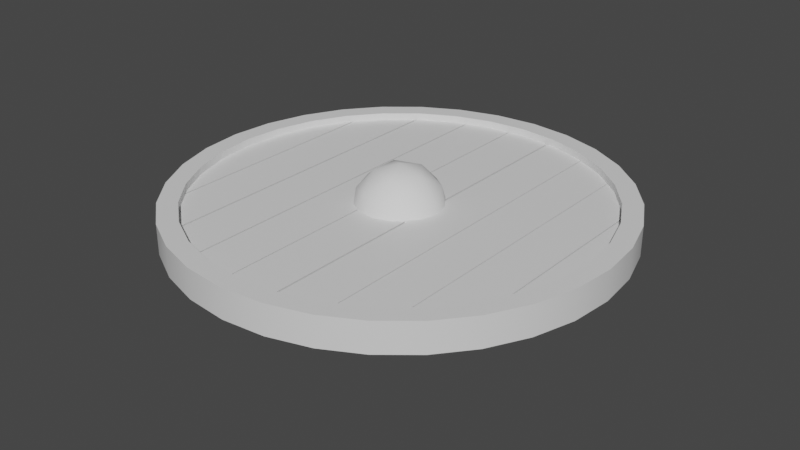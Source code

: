 # Source: Shield.blend  (saved by Blender 2.81.16; exported with 4.5.12 LTS)
import bpy
from mathutils import Matrix  # noqa: F401  (used for matrix-valued properties, if any)

bpy.ops.wm.read_factory_settings(use_empty=True)
scene = bpy.context.scene
scene.name = 'Scene'

# ---- collections
col_collection = bpy.data.collections.new('Collection'); scene.collection.children.link(col_collection)

# ---- materials (node trees are filled in below, after node groups)
mat_material_002 = bpy.data.materials.new('Material.002')
mat_material_002.use_transparent_shadow = False
mat_material_001 = bpy.data.materials.new('Material.001')
mat_material_001.use_transparent_shadow = False

# ---- node groups
ng_auto_smooth = bpy.data.node_groups.new('Auto Smooth', 'GeometryNodeTree')
_s = ng_auto_smooth.interface.new_socket(name='Geometry', in_out='OUTPUT', socket_type='NodeSocketGeometry')
_s = ng_auto_smooth.interface.new_socket(name='Geometry', in_out='INPUT', socket_type='NodeSocketGeometry')
_s = ng_auto_smooth.interface.new_socket(name='Angle', in_out='INPUT', socket_type='NodeSocketFloat')
_s.subtype = 'ANGLE'
_s.min_value = 0.0
_s.max_value = 3.142
ng_auto_smooth.is_modifier = True
_N = ng_auto_smooth.nodes; _L = ng_auto_smooth.links
n0 = _N.new('NodeGroupOutput'); n0.name = 'Group Output'; n0.location = (480, -100)
n1 = _N.new('NodeGroupInput'); n1.name = 'Group Input'; n1.location = (-420, -300)
n2 = _N.new('NodeGroupInput'); n2.name = 'Group Input.001'; n2.location = (-60, -100)
n3 = _N.new('GeometryNodeSetShadeSmooth'); n3.name = 'Set Shade Smooth'; n3.location = (120, -100)
n3.domain = 'EDGE'
n4 = _N.new('GeometryNodeSetShadeSmooth'); n4.name = 'Set Shade Smooth.001'; n4.location = (300, -100)
n5 = _N.new('GeometryNodeInputMeshEdgeAngle'); n5.name = 'Edge Angle'; n5.location = (-420, -220)
n6 = _N.new('GeometryNodeInputEdgeSmooth'); n6.name = 'Is Edge Smooth'; n6.location = (-60, -160)
n7 = _N.new('GeometryNodeInputShadeSmooth'); n7.name = 'Is Face Smooth'; n7.location = (-240, -340)
n8 = _N.new('FunctionNodeBooleanMath'); n8.name = 'Boolean Math'; n8.location = (-60, -220)
n9 = _N.new('FunctionNodeCompare'); n9.name = 'Compare'; n9.location = (-240, -180)
n9.operation = 'LESS_EQUAL'
_L.new(n5.outputs[0], n9.inputs[0])
_L.new(n4.outputs[0], n0.inputs[0])
_L.new(n1.outputs[1], n9.inputs[1])
_L.new(n9.outputs[0], n8.inputs[0])
_L.new(n7.outputs[0], n8.inputs[1])
_L.new(n2.outputs[0], n3.inputs[0])
_L.new(n6.outputs[0], n3.inputs[1])
_L.new(n3.outputs[0], n4.inputs[0])
_L.new(n8.outputs[0], n3.inputs[2])
n0.is_active_output = True

# ---- material node trees
mat_material_002.use_nodes = True; mat_material_002.node_tree.nodes.clear()
_N = mat_material_002.node_tree.nodes; _L = mat_material_002.node_tree.links
n0 = _N.new('ShaderNodeOutputMaterial'); n0.name = 'Material Output'; n0.location = (300, 300)
n1 = _N.new('ShaderNodeBsdfPrincipled'); n1.name = 'Principled BSDF'; n1.location = (10, 300)
n1.distribution = 'GGX'
n1.subsurface_method = 'BURLEY'
n1.inputs[3].default_value = 1.45
n1.inputs[27].default_value = (0.0, 0.0, 0.0, 1.0)
n1.inputs[28].default_value = 1.0
_L.new(n1.outputs[0], n0.inputs[0])
n0.is_active_output = True
mat_material_001.use_nodes = True; mat_material_001.node_tree.nodes.clear()
_N = mat_material_001.node_tree.nodes; _L = mat_material_001.node_tree.links
n0 = _N.new('ShaderNodeOutputMaterial'); n0.name = 'Material Output'; n0.location = (300, 300)
n1 = _N.new('ShaderNodeBsdfPrincipled'); n1.name = 'Principled BSDF'; n1.location = (10, 300)
n1.distribution = 'GGX'
n1.subsurface_method = 'BURLEY'
n1.inputs[3].default_value = 1.45
n1.inputs[27].default_value = (0.0, 0.0, 0.0, 1.0)
n1.inputs[28].default_value = 1.0
_L.new(n1.outputs[0], n0.inputs[0])
n0.is_active_output = True

# ---- world
world_world = bpy.data.worlds.new('World'); scene.world = world_world
world_world.use_nodes = True; world_world.node_tree.nodes.clear()
_N = world_world.node_tree.nodes; _L = world_world.node_tree.links
n0 = _N.new('ShaderNodeOutputWorld'); n0.name = 'World Output'; n0.location = (300, 300)
n1 = _N.new('ShaderNodeBackground'); n1.name = 'Background'; n1.location = (10, 300)
n1.inputs[0].default_value = (0.05088, 0.05088, 0.05088, 1.0)
_L.new(n1.outputs[0], n0.inputs[0])
n0.is_active_output = True
world_world.color = (0.05088, 0.05088, 0.05088)
world_world.use_sun_shadow = False
world_world.sun_shadow_jitter_overblur = 0.0

# ---- meshes
me_cylinder = bpy.data.meshes.new('Cylinder')
me_cylinder.from_pydata([(0.0, 1.0, -1.0), (0.0, 1.0, 1.0), (0.1951, 0.9808, -1.0), (0.1951, 0.9808, 1.0), (0.3827, 0.9239, -1.0), (0.3827, 0.9239, 1.0), (0.5556, 0.8315, -1.0), (0.5556, 0.8315, 1.0), (0.7071, 0.7071, -1.0), (0.7071, 0.7071, 1.0), (0.8315, 0.5556, -1.0), (0.8315, 0.5556, 1.0), (0.9239, 0.3827, -1.0), (0.9239, 0.3827, 1.0), (0.9808, 0.1951, -1.0), (0.9808, 0.1951, 1.0), (1.0, 7.55e-08, -1.0), (1.0, 7.55e-08, 1.0), (0.9808, -0.1951, -1.0), (0.9808, -0.1951, 1.0), (0.9239, -0.3827, -1.0), (0.9239, -0.3827, 1.0), (0.8315, -0.5556, -1.0), (0.8315, -0.5556, 1.0), (0.7071, -0.7071, -1.0), (0.7071, -0.7071, 1.0), (0.5556, -0.8315, -1.0), (0.5556, -0.8315, 1.0), (0.3827, -0.9239, -1.0), (0.3827, -0.9239, 1.0), (0.1951, -0.9808, -1.0), (0.1951, -0.9808, 1.0), (-3.258e-07, -1.0, -1.0), (-3.258e-07, -1.0, 1.0), (-0.1951, -0.9808, -1.0), (-0.1951, -0.9808, 1.0), (-0.3827, -0.9239, -1.0), (-0.3827, -0.9239, 1.0), (-0.5556, -0.8315, -1.0), (-0.5556, -0.8315, 1.0), (-0.7071, -0.7071, -1.0), (-0.7071, -0.7071, 1.0), (-0.8315, -0.5556, -1.0), (-0.8315, -0.5556, 1.0), (-0.9239, -0.3827, -1.0), (-0.9239, -0.3827, 1.0), (-0.9808, -0.1951, -1.0), (-0.9808, -0.1951, 1.0), (-1.0, 9.656e-07, -1.0), (-1.0, 9.656e-07, 1.0), (-0.9808, 0.1951, -1.0), (-0.9808, 0.1951, 1.0), (-0.9239, 0.3827, -1.0), (-0.9239, 0.3827, 1.0), (-0.8315, 0.5556, -1.0), (-0.8315, 0.5556, 1.0), (-0.7071, 0.7071, -1.0), (-0.7071, 0.7071, 1.0), (-0.5556, 0.8315, -1.0), (-0.5556, 0.8315, 1.0), (-0.3827, 0.9239, -1.0), (-0.3827, 0.9239, 1.0), (-0.1951, 0.9808, -1.0), (-0.1951, 0.9808, 1.0), (0.7576, -0.5062, 1.0), (0.7576, -0.5062, -1.0), (0.0, 0.9111, 1.0), (0.0, 0.9111, -1.0), (-0.1777, 0.8936, 1.0), (-0.1777, 0.8936, -1.0), (-0.3487, 0.8418, 1.0), (-0.3487, 0.8418, -1.0), (-0.8418, -0.3487, 1.0), (-0.8418, -0.3487, -1.0), (-0.7576, -0.5062, 1.0), (-0.7576, -0.5062, -1.0), (-0.8936, -0.1777, 1.0), (-0.8936, -0.1777, -1.0), (-0.6443, -0.6443, 1.0), (-0.6443, -0.6443, -1.0), (-0.1777, -0.8936, 1.0), (-0.1777, -0.8936, -1.0), (-2.969e-07, -0.9111, 1.0), (-2.969e-07, -0.9111, -1.0), (-0.3487, -0.8418, 1.0), (-0.3487, -0.8418, -1.0), (0.8936, 0.1777, 1.0), (0.8936, 0.1777, -1.0), (0.5062, 0.7576, 1.0), (0.5062, 0.7576, -1.0), (0.9111, 6.879e-08, 1.0), (0.9111, 6.879e-08, -1.0), (0.8418, 0.3487, 1.0), (0.8418, 0.3487, -1.0), (0.1777, -0.8936, 1.0), (0.1777, -0.8936, -1.0), (-0.6443, 0.6443, 1.0), (-0.6443, 0.6443, -1.0), (-0.5062, 0.7576, 1.0), (-0.5062, 0.7576, -1.0), (-0.7576, 0.5062, 1.0), (-0.7576, 0.5062, -1.0), (0.8936, -0.1777, 1.0), (0.8936, -0.1777, -1.0), (0.5062, -0.7576, 1.0), (0.5062, -0.7576, -1.0), (0.6443, -0.6443, 1.0), (0.6443, -0.6443, -1.0), (0.8418, -0.3487, 1.0), (0.8418, -0.3487, -1.0), (-0.9111, 8.798e-07, 1.0), (-0.9111, 8.798e-07, -1.0), (-0.5062, -0.7576, 1.0), (-0.5062, -0.7576, -1.0), (-0.8936, 0.1777, 1.0), (-0.8936, 0.1777, -1.0), (0.6443, 0.6443, 1.0), (0.6443, 0.6443, -1.0), (0.3487, -0.8418, 1.0), (0.3487, -0.8418, -1.0), (0.7576, 0.5062, 1.0), (0.7576, 0.5062, -1.0), (-0.8418, 0.3487, 1.0), (-0.8418, 0.3487, -1.0), (0.3487, 0.8418, 1.0), (0.3487, 0.8418, -1.0), (0.1777, 0.8936, 1.0), (0.1777, 0.8936, -1.0)], [], [(0, 1, 3, 2), (2, 3, 5, 4), (4, 5, 7, 6), (6, 7, 9, 8), (8, 9, 11, 10), (10, 11, 13, 12), (12, 13, 15, 14), (14, 15, 17, 16), (16, 17, 19, 18), (18, 19, 21, 20), (20, 21, 23, 22), (22, 23, 25, 24), (24, 25, 27, 26), (26, 27, 29, 28), (28, 29, 31, 30), (30, 31, 33, 32), (32, 33, 35, 34), (34, 35, 37, 36), (36, 37, 39, 38), (38, 39, 41, 40), (40, 41, 43, 42), (42, 43, 45, 44), (44, 45, 47, 46), (46, 47, 49, 48), (48, 49, 51, 50), (50, 51, 53, 52), (52, 53, 55, 54), (54, 55, 57, 56), (56, 57, 59, 58), (58, 59, 61, 60), (3, 1, 63, 61, 59, 57, 55, 53, 51, 49, 110, 114, 122, 100, 96, 98, 70, 68, 66, 126, 124, 88, 116, 120, 92, 86, 90, 17, 15, 13, 11, 9, 7, 5), (60, 61, 63, 62), (62, 63, 1, 0), (0, 2, 4, 6, 8, 10, 12, 14, 16, 91, 87, 93, 121, 117, 89, 125, 127, 67, 69, 71, 99, 97, 101, 123, 115, 111, 48, 50, 52, 54, 56, 58, 60, 62), (103, 102, 90, 91), (107, 106, 64, 65), (65, 64, 108, 109), (115, 114, 110, 111), (87, 86, 92, 93), (91, 90, 86, 87), (121, 120, 116, 117), (67, 66, 68, 69), (81, 80, 82, 83), (101, 100, 122, 123), (83, 82, 94, 95), (69, 68, 70, 71), (117, 116, 88, 89), (113, 112, 84, 85), (17, 90, 102, 108, 64, 106, 104, 118, 94, 82, 80, 84, 112, 78, 74, 72, 76, 110, 49, 47, 45, 43, 41, 39, 37, 35, 33, 31, 29, 27, 25, 23, 21, 19), (89, 88, 124, 125), (105, 104, 106, 107), (99, 98, 96, 97), (123, 122, 114, 115), (119, 118, 104, 105), (79, 78, 112, 113), (73, 72, 74, 75), (127, 126, 66, 67), (93, 92, 120, 121), (111, 110, 76, 77), (109, 108, 102, 103), (85, 84, 80, 81), (71, 70, 98, 99), (125, 124, 126, 127), (95, 94, 118, 119), (77, 76, 72, 73), (97, 96, 100, 101), (48, 111, 77, 73, 75, 79, 113, 85, 81, 83, 95, 119, 105, 107, 65, 109, 103, 91, 16, 18, 20, 22, 24, 26, 28, 30, 32, 34, 36, 38, 40, 42, 44, 46), (75, 74, 78, 79)])
me_cylinder.polygons.foreach_set('use_smooth', [True] * 68)
_uv = me_cylinder.uv_layers.new(name='UVMap')
_uv.uv.foreach_set('vector', [1.0, 0.5, 1.0, 1.0, 0.9688, 1.0, 0.9688, 0.5, 0.9688, 0.5, 0.9688, 1.0, 0.9375, 1.0, 0.9375, 0.5, 0.9375, 0.5, 0.9375, 1.0, 0.9062, 1.0, 0.9062, 0.5, 0.9062, 0.5, 0.9062, 1.0, 0.875, 1.0, 0.875, 0.5, 0.875, 0.5, 0.875, 1.0, 0.8438, 1.0, 0.8438, 0.5, 0.8438, 0.5, 0.8438, 1.0, 0.8125, 1.0, 0.8125, 0.5, 0.8125, 0.5, 0.8125, 1.0, 0.7812, 1.0, 0.7812, 0.5, 0.7812, 0.5, 0.7812, 1.0, 0.75, 1.0, 0.75, 0.5, 0.75, 0.5, 0.75, 1.0, 0.7188, 1.0, 0.7188, 0.5, 0.7188, 0.5, 0.7188, 1.0, 0.6875, 1.0, 0.6875, 0.5, 0.6875, 0.5, 0.6875, 1.0, 0.6562, 1.0, 0.6562, 0.5, 0.6562, 0.5, 0.6562, 1.0, 0.625, 1.0, 0.625, 0.5, 0.625, 0.5, 0.625, 1.0, 0.5938, 1.0, 0.5938, 0.5, 0.5938, 0.5, 0.5938, 1.0, 0.5625, 1.0, 0.5625, 0.5, 0.5625, 0.5, 0.5625, 1.0, 0.5312, 1.0, 0.5312, 0.5, 0.5312, 0.5, 0.5312, 1.0, 0.5, 1.0, 0.5, 0.5, 0.5, 0.5, 0.5, 1.0, 0.4688, 1.0, 0.4688, 0.5, 0.4688, 0.5, 0.4688, 1.0, 0.4375, 1.0, 0.4375, 0.5, 0.4375, 0.5, 0.4375, 1.0, 0.4062, 1.0, 0.4062, 0.5, 0.4062, 0.5, 0.4062, 1.0, 0.375, 1.0, 0.375, 0.5, 0.375, 0.5, 0.375, 1.0, 0.3438, 1.0, 0.3438, 0.5, 0.3438, 0.5, 0.3438, 1.0, 0.3125, 1.0, 0.3125, 0.5, 0.3125, 0.5, 0.3125, 1.0, 0.2812, 1.0, 0.2812, 0.5, 0.2812, 0.5, 0.2812, 1.0, 0.25, 1.0, 0.25, 0.5, 0.25, 0.5, 0.25, 1.0, 0.2188, 1.0, 0.2188, 0.5, 0.2188, 0.5, 0.2188, 1.0, 0.1875, 1.0, 0.1875, 0.5, 0.1875, 0.5, 0.1875, 1.0, 0.1562, 1.0, 0.1562, 0.5, 0.1562, 0.5, 0.1562, 1.0, 0.125, 1.0, 0.125, 0.5, 0.125, 0.5, 0.125, 1.0, 0.09375, 1.0, 0.09375, 0.5, 0.09375, 0.5, 0.09375, 1.0, 0.0625, 1.0, 0.0625, 0.5, 0.2968, 0.4854, 0.25, 0.49, 0.2032, 0.4854, 0.1582, 0.4717, 0.1167, 0.4496, 0.08029, 0.4197, 0.05045, 0.3833, 0.02827, 0.3418, 0.01461, 0.2968, 0.01, 0.25, 0.03133, 0.25, 0.03554, 0.2927, 0.04798, 0.3337, 0.06819, 0.3715, 0.09538, 0.4046, 0.1285, 0.4318, 0.1663, 0.452, 0.2073, 0.4645, 0.25, 0.4687, 0.2927, 0.4645, 0.3337, 0.452, 0.3715, 0.4318, 0.4046, 0.4046, 0.4318, 0.3715, 0.452, 0.3337, 0.4645, 0.2927, 0.4687, 0.25, 0.49, 0.25, 0.4854, 0.2968, 0.4717, 0.3418, 0.4496, 0.3833, 0.4197, 0.4197, 0.3833, 0.4496, 0.3418, 0.4717, 0.0625, 0.5, 0.0625, 1.0, 0.03125, 1.0, 0.03125, 0.5, 0.03125, 0.5, 0.03125, 1.0, 0.0, 1.0, 0.0, 0.5, 0.75, 0.49, 0.7968, 0.4854, 0.8418, 0.4717, 0.8833, 0.4496, 0.9197, 0.4197, 0.9496, 0.3833, 0.9717, 0.3418, 0.9854, 0.2968, 0.99, 0.25, 0.9687, 0.25, 0.9645, 0.2927, 0.952, 0.3337, 0.9318, 0.3715, 0.9046, 0.4046, 0.8715, 0.4318, 0.8337, 0.452, 0.7927, 0.4645, 0.75, 0.4687, 0.7073, 0.4645, 0.6663, 0.452, 0.6285, 0.4318, 0.5954, 0.4046, 0.5682, 0.3715, 0.548, 0.3337, 0.5355, 0.2927, 0.5313, 0.25, 0.51, 0.25, 0.5146, 0.2968, 0.5283, 0.3418, 0.5504, 0.3833, 0.5803, 0.4197, 0.6167, 0.4496, 0.6582, 0.4717, 0.7032, 0.4854, 0.7188, 0.6833, 0.7188, 0.8167, 0.75, 0.8167, 0.75, 0.6833, 0.625, 0.6833, 0.625, 0.8167, 0.6562, 0.8167, 0.6562, 0.6833, 0.6562, 0.6833, 0.6562, 0.8167, 0.6875, 0.8167, 0.6875, 0.6833, 0.2188, 0.6833, 0.2188, 0.8167, 0.25, 0.8167, 0.25, 0.6833, 0.7812, 0.6833, 0.7812, 0.8167, 0.8125, 0.8167, 0.8125, 0.6833, 0.75, 0.6833, 0.75, 0.8167, 0.7812, 0.8167, 0.7812, 0.6833, 0.8438, 0.6833, 0.8438, 0.8167, 0.875, 0.8167, 0.875, 0.6833, 0.0, 0.6833, 0.0, 0.8167, 0.03125, 0.8167, 0.03125, 0.6833, 0.4688, 0.6833, 0.4688, 0.8167, 0.5, 0.8167, 0.5, 0.6833, 0.1562, 0.6833, 0.1562, 0.8167, 0.1875, 0.8167, 0.1875, 0.6833, 0.5, 0.6833, 0.5, 0.8167, 0.5312, 0.8167, 0.5312, 0.6833, 0.03125, 0.6833, 0.03125, 0.8167, 0.0625, 0.8167, 0.0625, 0.6833, 0.875, 0.6833, 0.875, 0.8167, 0.9062, 0.8167, 0.9062, 0.6833, 0.4062, 0.6833, 0.4062, 0.8167, 0.4375, 0.8167, 0.4375, 0.6833, 0.49, 0.25, 0.4687, 0.25, 0.4645, 0.2073, 0.452, 0.1663, 0.4318, 0.1285, 0.4046, 0.09538, 0.3715, 0.06819, 0.3337, 0.04798, 0.2927, 0.03554, 0.25, 0.03133, 0.2073, 0.03554, 0.1663, 0.04798, 0.1285, 0.06819, 0.09538, 0.09538, 0.06819, 0.1285, 0.04798, 0.1663, 0.03554, 0.2073, 0.03133, 0.25, 0.01, 0.25, 0.01461, 0.2032, 0.02827, 0.1582, 0.05045, 0.1167, 0.08029, 0.08029, 0.1167, 0.05045, 0.1582, 0.02827, 0.2032, 0.01461, 0.25, 0.01, 0.2968, 0.01461, 0.3418, 0.02827, 0.3833, 0.05045, 0.4197, 0.08029, 0.4496, 0.1167, 0.4717, 0.1582, 0.4854, 0.2032, 0.9062, 0.6833, 0.9062, 0.8167, 0.9375, 0.8167, 0.9375, 0.6833, 0.5938, 0.6833, 0.5938, 0.8167, 0.625, 0.8167, 0.625, 0.6833, 0.09375, 0.6833, 0.09375, 0.8167, 0.125, 0.8167, 0.125, 0.6833, 0.1875, 0.6833, 0.1875, 0.8167, 0.2188, 0.8167, 0.2188, 0.6833, 0.5625, 0.6833, 0.5625, 0.8167, 0.5938, 0.8167, 0.5938, 0.6833, 0.375, 0.6833, 0.375, 0.8167, 0.4062, 0.8167, 0.4062, 0.6833, 0.3125, 0.6833, 0.3125, 0.8167, 0.3438, 0.8167, 0.3438, 0.6833, 0.9688, 0.6833, 0.9688, 0.8167, 1.0, 0.8167, 1.0, 0.6833, 0.8125, 0.6833, 0.8125, 0.8167, 0.8438, 0.8167, 0.8438, 0.6833, 0.25, 0.6833, 0.25, 0.8167, 0.2812, 0.8167, 0.2812, 0.6833, 0.6875, 0.6833, 0.6875, 0.8167, 0.7188, 0.8167, 0.7188, 0.6833, 0.4375, 0.6833, 0.4375, 0.8167, 0.4688, 0.8167, 0.4688, 0.6833, 0.0625, 0.6833, 0.0625, 0.8167, 0.09375, 0.8167, 0.09375, 0.6833, 0.9375, 0.6833, 0.9375, 0.8167, 0.9688, 0.8167, 0.9688, 0.6833, 0.5312, 0.6833, 0.5312, 0.8167, 0.5625, 0.8167, 0.5625, 0.6833, 0.2812, 0.6833, 0.2812, 0.8167, 0.3125, 0.8167, 0.3125, 0.6833, 0.125, 0.6833, 0.125, 0.8167, 0.1562, 0.8167, 0.1562, 0.6833, 0.51, 0.25, 0.5313, 0.25, 0.5355, 0.2073, 0.548, 0.1663, 0.5682, 0.1285, 0.5954, 0.09538, 0.6285, 0.06819, 0.6663, 0.04798, 0.7073, 0.03554, 0.75, 0.03133, 0.7927, 0.03554, 0.8337, 0.04798, 0.8715, 0.06819, 0.9046, 0.09538, 0.9318, 0.1285, 0.952, 0.1663, 0.9645, 0.2073, 0.9687, 0.25, 0.99, 0.25, 0.9854, 0.2032, 0.9717, 0.1582, 0.9496, 0.1167, 0.9197, 0.08029, 0.8833, 0.05045, 0.8418, 0.02827, 0.7968, 0.01461, 0.75, 0.01, 0.7032, 0.01461, 0.6582, 0.02827, 0.6167, 0.05045, 0.5803, 0.08029, 0.5504, 0.1167, 0.5283, 0.1582, 0.5146, 0.2032, 0.3438, 0.6833, 0.3438, 0.8167, 0.375, 0.8167, 0.375, 0.6833])
me_cylinder.materials.append(mat_material_002)
me_cylinder.use_remesh_fix_poles = True
me_cylinder.use_remesh_preserve_attributes = False
me_cylinder.use_mirror_vertex_groups = False
me_cylinder.update()
me_cube_001 = bpy.data.meshes.new('Cube.001')
me_cube_001.from_pydata([(-0.32, -2.629, -0.08187), (-0.2901, -2.649, 0.08187), (-0.32, 2.649, -0.08187), (-0.2901, 2.629, 0.08187), (0.2901, -2.629, -0.08187), (0.32, -2.649, 0.08187), (0.2901, 2.649, -0.08187), (0.32, 2.629, 0.08187)], [], [(0, 1, 3, 2), (2, 3, 7, 6), (6, 7, 5, 4), (4, 5, 1, 0), (2, 6, 4, 0), (7, 3, 1, 5)])
_uv = me_cube_001.uv_layers.new(name='UVMap')
_uv.uv.foreach_set('vector', [0.375, 0.0, 0.625, 0.0, 0.625, 0.25, 0.375, 0.25, 0.375, 0.25, 0.625, 0.25, 0.625, 0.5, 0.375, 0.5, 0.375, 0.5, 0.625, 0.5, 0.625, 0.75, 0.375, 0.75, 0.375, 0.75, 0.625, 0.75, 0.625, 1.0, 0.375, 1.0, 0.125, 0.5, 0.375, 0.5, 0.375, 0.75, 0.125, 0.75, 0.625, 0.5, 0.875, 0.5, 0.875, 0.75, 0.625, 0.75])
me_cube_001.materials.append(mat_material_001)
me_cube_001.use_remesh_fix_poles = True
me_cube_001.use_remesh_preserve_attributes = False
me_cube_001.use_mirror_vertex_groups = False
me_cube_001.update()
me_cube_005 = bpy.data.meshes.new('Cube.005')
me_cube_005.from_pydata([(-0.32, -2.372, -0.08187), (-0.2901, -2.392, 0.08187), (-0.32, 2.407, -0.08187), (-0.2901, 2.388, 0.08187), (0.2901, -2.287, -0.08187), (0.32, -2.307, 0.08187), (0.2901, 2.308, -0.08187), (0.32, 2.289, 0.08187)], [], [(0, 1, 3, 2), (2, 3, 7, 6), (6, 7, 5, 4), (4, 5, 1, 0), (2, 6, 4, 0), (7, 3, 1, 5)])
_uv = me_cube_005.uv_layers.new(name='UVMap')
_uv.uv.foreach_set('vector', [0.375, 0.0, 0.625, 0.0, 0.625, 0.25, 0.375, 0.25, 0.375, 0.25, 0.625, 0.25, 0.625, 0.5, 0.375, 0.5, 0.375, 0.5, 0.625, 0.5, 0.625, 0.75, 0.375, 0.75, 0.375, 0.75, 0.625, 0.75, 0.625, 1.0, 0.375, 1.0, 0.125, 0.5, 0.375, 0.5, 0.375, 0.75, 0.125, 0.75, 0.625, 0.5, 0.875, 0.5, 0.875, 0.75, 0.625, 0.75])
me_cube_005.materials.append(mat_material_001)
me_cube_005.use_remesh_fix_poles = True
me_cube_005.use_remesh_preserve_attributes = False
me_cube_005.use_mirror_vertex_groups = False
me_cube_005.update()
me_cube_006 = bpy.data.meshes.new('Cube.006')
me_cube_006.from_pydata([(-0.32, -1.99, -0.08187), (-0.2901, -2.01, 0.08187), (-0.32, 2.007, -0.08187), (-0.2901, 1.988, 0.08187), (0.2901, -1.688, -0.08187), (0.32, -1.707, 0.08187), (0.2901, 1.707, -0.08187), (0.32, 1.687, 0.08187)], [], [(0, 1, 3, 2), (2, 3, 7, 6), (6, 7, 5, 4), (4, 5, 1, 0), (2, 6, 4, 0), (7, 3, 1, 5)])
_uv = me_cube_006.uv_layers.new(name='UVMap')
_uv.uv.foreach_set('vector', [0.375, 0.0, 0.625, 0.0, 0.625, 0.25, 0.375, 0.25, 0.375, 0.25, 0.625, 0.25, 0.625, 0.5, 0.375, 0.5, 0.375, 0.5, 0.625, 0.5, 0.625, 0.75, 0.375, 0.75, 0.375, 0.75, 0.625, 0.75, 0.625, 1.0, 0.375, 1.0, 0.125, 0.5, 0.375, 0.5, 0.375, 0.75, 0.125, 0.75, 0.625, 0.5, 0.875, 0.5, 0.875, 0.75, 0.625, 0.75])
me_cube_006.materials.append(mat_material_001)
me_cube_006.use_remesh_fix_poles = True
me_cube_006.use_remesh_preserve_attributes = False
me_cube_006.use_mirror_vertex_groups = False
me_cube_006.update()
me_cube_007 = bpy.data.meshes.new('Cube.007')
me_cube_007.from_pydata([(-0.32, -1.222, -0.08187), (-0.2901, -1.242, 0.08187), (-0.32, 1.321, -0.08187), (-0.2901, 1.301, 0.08187), (0.1287, -0.6257, -0.08187), (0.1586, -0.6455, 0.08187), (0.1287, 0.7214, -0.08187), (0.1586, 0.7016, 0.08187)], [], [(0, 1, 3, 2), (2, 3, 7, 6), (6, 7, 5, 4), (4, 5, 1, 0), (2, 6, 4, 0), (7, 3, 1, 5)])
_uv = me_cube_007.uv_layers.new(name='UVMap')
_uv.uv.foreach_set('vector', [0.375, 0.0, 0.625, 0.0, 0.625, 0.25, 0.375, 0.25, 0.375, 0.25, 0.625, 0.25, 0.625, 0.5, 0.375, 0.5, 0.375, 0.5, 0.625, 0.5, 0.625, 0.75, 0.375, 0.75, 0.375, 0.75, 0.625, 0.75, 0.625, 1.0, 0.375, 1.0, 0.125, 0.5, 0.375, 0.5, 0.375, 0.75, 0.125, 0.75, 0.625, 0.5, 0.875, 0.5, 0.875, 0.75, 0.625, 0.75])
me_cube_007.materials.append(mat_material_001)
me_cube_007.use_remesh_fix_poles = True
me_cube_007.use_remesh_preserve_attributes = False
me_cube_007.use_mirror_vertex_groups = False
me_cube_007.update()
me_cube_008 = bpy.data.meshes.new('Cube.008')
me_cube_008.from_pydata([(-0.32, -2.629, -0.08187), (-0.2901, -2.649, 0.08187), (-0.32, 2.649, -0.08187), (-0.2901, 2.629, 0.08187), (0.2901, -2.629, -0.08187), (0.32, -2.649, 0.08187), (0.2901, 2.649, -0.08187), (0.32, 2.629, 0.08187)], [], [(0, 1, 3, 2), (2, 3, 7, 6), (6, 7, 5, 4), (4, 5, 1, 0), (2, 6, 4, 0), (7, 3, 1, 5)])
_uv = me_cube_008.uv_layers.new(name='UVMap')
_uv.uv.foreach_set('vector', [0.375, 0.0, 0.625, 0.0, 0.625, 0.25, 0.375, 0.25, 0.375, 0.25, 0.625, 0.25, 0.625, 0.5, 0.375, 0.5, 0.375, 0.5, 0.625, 0.5, 0.625, 0.75, 0.375, 0.75, 0.375, 0.75, 0.625, 0.75, 0.625, 1.0, 0.375, 1.0, 0.125, 0.5, 0.375, 0.5, 0.375, 0.75, 0.125, 0.75, 0.625, 0.5, 0.875, 0.5, 0.875, 0.75, 0.625, 0.75])
me_cube_008.materials.append(mat_material_001)
me_cube_008.use_remesh_fix_poles = True
me_cube_008.use_remesh_preserve_attributes = False
me_cube_008.use_mirror_vertex_groups = False
me_cube_008.update()
me_cube_009 = bpy.data.meshes.new('Cube.009')
me_cube_009.from_pydata([(-0.32, -2.629, -0.08187), (-0.2901, -2.649, 0.08187), (-0.32, 2.649, -0.08187), (-0.2901, 2.629, 0.08187), (0.2901, -2.629, -0.08187), (0.32, -2.649, 0.08187), (0.2901, 2.649, -0.08187), (0.32, 2.629, 0.08187)], [], [(0, 1, 3, 2), (2, 3, 7, 6), (6, 7, 5, 4), (4, 5, 1, 0), (2, 6, 4, 0), (7, 3, 1, 5)])
_uv = me_cube_009.uv_layers.new(name='UVMap')
_uv.uv.foreach_set('vector', [0.375, 0.0, 0.625, 0.0, 0.625, 0.25, 0.375, 0.25, 0.375, 0.25, 0.625, 0.25, 0.625, 0.5, 0.375, 0.5, 0.375, 0.5, 0.625, 0.5, 0.625, 0.75, 0.375, 0.75, 0.375, 0.75, 0.625, 0.75, 0.625, 1.0, 0.375, 1.0, 0.125, 0.5, 0.375, 0.5, 0.375, 0.75, 0.125, 0.75, 0.625, 0.5, 0.875, 0.5, 0.875, 0.75, 0.625, 0.75])
me_cube_009.materials.append(mat_material_001)
me_cube_009.use_remesh_fix_poles = True
me_cube_009.use_remesh_preserve_attributes = False
me_cube_009.use_mirror_vertex_groups = False
me_cube_009.update()
me_cube_010 = bpy.data.meshes.new('Cube.010')
me_cube_010.from_pydata([(-0.32, -2.378, -0.08187), (-0.2901, -2.398, 0.08187), (-0.32, 2.387, -0.08187), (-0.2901, 2.367, 0.08187), (0.2901, -2.464, -0.08187), (0.32, -2.484, 0.08187), (0.2901, 2.489, -0.08187), (0.32, 2.47, 0.08187)], [], [(0, 1, 3, 2), (2, 3, 7, 6), (6, 7, 5, 4), (4, 5, 1, 0), (2, 6, 4, 0), (7, 3, 1, 5)])
_uv = me_cube_010.uv_layers.new(name='UVMap')
_uv.uv.foreach_set('vector', [0.375, 0.0, 0.625, 0.0, 0.625, 0.25, 0.375, 0.25, 0.375, 0.25, 0.625, 0.25, 0.625, 0.5, 0.375, 0.5, 0.375, 0.5, 0.625, 0.5, 0.625, 0.75, 0.375, 0.75, 0.375, 0.75, 0.625, 0.75, 0.625, 1.0, 0.375, 1.0, 0.125, 0.5, 0.375, 0.5, 0.375, 0.75, 0.125, 0.75, 0.625, 0.5, 0.875, 0.5, 0.875, 0.75, 0.625, 0.75])
me_cube_010.materials.append(mat_material_001)
me_cube_010.use_remesh_fix_poles = True
me_cube_010.use_remesh_preserve_attributes = False
me_cube_010.use_mirror_vertex_groups = False
me_cube_010.update()
me_cube_011 = bpy.data.meshes.new('Cube.011')
me_cube_011.from_pydata([(-0.32, -1.807, -0.08187), (-0.2901, -1.827, 0.08187), (-0.32, 1.882, -0.08187), (-0.2901, 1.862, 0.08187), (0.2901, -2.143, -0.08187), (0.32, -2.163, 0.08187), (0.2901, 2.158, -0.08187), (0.32, 2.138, 0.08187)], [], [(0, 1, 3, 2), (2, 3, 7, 6), (6, 7, 5, 4), (4, 5, 1, 0), (2, 6, 4, 0), (7, 3, 1, 5)])
_uv = me_cube_011.uv_layers.new(name='UVMap')
_uv.uv.foreach_set('vector', [0.375, 0.0, 0.625, 0.0, 0.625, 0.25, 0.375, 0.25, 0.375, 0.25, 0.625, 0.25, 0.625, 0.5, 0.375, 0.5, 0.375, 0.5, 0.625, 0.5, 0.625, 0.75, 0.375, 0.75, 0.375, 0.75, 0.625, 0.75, 0.625, 1.0, 0.375, 1.0, 0.125, 0.5, 0.375, 0.5, 0.375, 0.75, 0.125, 0.75, 0.625, 0.5, 0.875, 0.5, 0.875, 0.75, 0.625, 0.75])
me_cube_011.materials.append(mat_material_001)
me_cube_011.use_remesh_fix_poles = True
me_cube_011.use_remesh_preserve_attributes = False
me_cube_011.use_mirror_vertex_groups = False
me_cube_011.update()
me_cube_012 = bpy.data.meshes.new('Cube.012')
me_cube_012.from_pydata([(-0.32, -0.6812, -0.08187), (-0.2901, -0.7009, 0.08187), (-0.32, 0.6923, -0.08187), (-0.2901, 0.6726, 0.08187), (0.2901, -1.511, -0.08187), (0.32, -1.531, 0.08187), (0.2901, 1.548, -0.08187), (0.32, 1.528, 0.08187)], [], [(0, 1, 3, 2), (2, 3, 7, 6), (6, 7, 5, 4), (4, 5, 1, 0), (2, 6, 4, 0), (7, 3, 1, 5)])
_uv = me_cube_012.uv_layers.new(name='UVMap')
_uv.uv.foreach_set('vector', [0.375, 0.0, 0.625, 0.0, 0.625, 0.25, 0.375, 0.25, 0.375, 0.25, 0.625, 0.25, 0.625, 0.5, 0.375, 0.5, 0.375, 0.5, 0.625, 0.5, 0.625, 0.75, 0.375, 0.75, 0.375, 0.75, 0.625, 0.75, 0.625, 1.0, 0.375, 1.0, 0.125, 0.5, 0.375, 0.5, 0.375, 0.75, 0.125, 0.75, 0.625, 0.5, 0.875, 0.5, 0.875, 0.75, 0.625, 0.75])
me_cube_012.materials.append(mat_material_001)
me_cube_012.use_remesh_fix_poles = True
me_cube_012.use_remesh_preserve_attributes = False
me_cube_012.use_mirror_vertex_groups = False
me_cube_012.update()
me_icosphere = bpy.data.meshes.new('Icosphere')
me_icosphere.from_pydata([(0.2764, -0.8506, 0.4472), (-0.7236, -0.5257, 0.4472), (-0.7236, 0.5257, 0.4472), (0.2764, 0.8506, 0.4472), (0.8944, 0.0, 0.4472), (0.0, 0.0, 1.0), (0.9511, -0.309, 0.0), (0.9511, 0.309, 0.0), (0.0, -1.0, 0.0), (0.5878, -0.809, 0.0), (-0.9511, -0.309, 0.0), (-0.5878, -0.809, 0.0), (-0.5878, 0.809, 0.0), (-0.9511, 0.309, 0.0), (0.5878, 0.809, 0.0), (0.0, 1.0, 0.0), (0.6882, -0.5, 0.5257), (-0.2629, -0.809, 0.5257), (-0.8506, 0.0, 0.5257), (-0.2629, 0.809, 0.5257), (0.6882, 0.5, 0.5257), (0.1625, -0.5, 0.8507), (0.5257, 0.0, 0.8507), (-0.4253, -0.309, 0.8507), (-0.4253, 0.309, 0.8507), (0.1625, 0.5, 0.8507)], [], [(0, 16, 21), (1, 17, 23), (2, 18, 24), (3, 19, 25), (4, 20, 22), (22, 25, 5), (22, 20, 25), (20, 3, 25), (25, 24, 5), (25, 19, 24), (19, 2, 24), (24, 23, 5), (24, 18, 23), (18, 1, 23), (23, 21, 5), (23, 17, 21), (17, 0, 21), (21, 22, 5), (21, 16, 22), (16, 4, 22), (7, 20, 4), (7, 14, 20), (14, 3, 20), (15, 19, 3), (15, 12, 19), (12, 2, 19), (13, 18, 2), (13, 10, 18), (10, 1, 18), (11, 17, 1), (11, 8, 17), (8, 0, 17), (9, 16, 0), (9, 6, 16), (6, 4, 16), (14, 15, 3), (12, 13, 2), (10, 11, 1), (8, 9, 0), (6, 7, 4)])
me_icosphere.polygons.foreach_set('use_smooth', [True] * 40)
_uv = me_icosphere.uv_layers.new(name='UVMap')
_uv.uv.foreach_set('vector', [0.8182, 0.3149, 0.7273, 0.3149, 0.7727, 0.3937, 1.0, 0.3149, 0.9091, 0.3149, 0.9545, 0.3937, 0.2727, 0.3149, 0.1818, 0.3149, 0.2273, 0.3937, 0.4545, 0.3149, 0.3636, 0.3149, 0.4091, 0.3937, 0.6364, 0.3149, 0.5455, 0.3149, 0.5909, 0.3937, 0.5909, 0.3937, 0.5, 0.3937, 0.5455, 0.4724, 0.5909, 0.3937, 0.5455, 0.3149, 0.5, 0.3937, 0.5455, 0.3149, 0.4545, 0.3149, 0.5, 0.3937, 0.4091, 0.3937, 0.3182, 0.3937, 0.3636, 0.4724, 0.4091, 0.3937, 0.3636, 0.3149, 0.3182, 0.3937, 0.3636, 0.3149, 0.2727, 0.3149, 0.3182, 0.3937, 0.2273, 0.3937, 0.1364, 0.3937, 0.1818, 0.4724, 0.2273, 0.3937, 0.1818, 0.3149, 0.1364, 0.3937, 0.1818, 0.3149, 0.09091, 0.3149, 0.1364, 0.3937, 0.9545, 0.3937, 0.8636, 0.3937, 0.9091, 0.4724, 0.9545, 0.3937, 0.9091, 0.3149, 0.8636, 0.3937, 0.9091, 0.3149, 0.8182, 0.3149, 0.8636, 0.3937, 0.7727, 0.3937, 0.6818, 0.3937, 0.7273, 0.4724, 0.7727, 0.3937, 0.7273, 0.3149, 0.6818, 0.3937, 0.7273, 0.3149, 0.6364, 0.3149, 0.6818, 0.3937, 0.5909, 0.2362, 0.5455, 0.3149, 0.6364, 0.3149, 0.5909, 0.2362, 0.5, 0.2362, 0.5455, 0.3149, 0.5, 0.2362, 0.4545, 0.3149, 0.5455, 0.3149, 0.4091, 0.2362, 0.3636, 0.3149, 0.4545, 0.3149, 0.4091, 0.2362, 0.3182, 0.2362, 0.3636, 0.3149, 0.3182, 0.2362, 0.2727, 0.3149, 0.3636, 0.3149, 0.2273, 0.2362, 0.1818, 0.3149, 0.2727, 0.3149, 0.2273, 0.2362, 0.1364, 0.2362, 0.1818, 0.3149, 0.1364, 0.2362, 0.09091, 0.3149, 0.1818, 0.3149, 0.9545, 0.2362, 0.9091, 0.3149, 1.0, 0.3149, 0.9545, 0.2362, 0.8636, 0.2362, 0.9091, 0.3149, 0.8636, 0.2362, 0.8182, 0.3149, 0.9091, 0.3149, 0.7727, 0.2362, 0.7273, 0.3149, 0.8182, 0.3149, 0.7727, 0.2362, 0.6818, 0.2362, 0.7273, 0.3149, 0.6818, 0.2362, 0.6364, 0.3149, 0.7273, 0.3149, 0.5, 0.2362, 0.4091, 0.2362, 0.4545, 0.3149, 0.3182, 0.2362, 0.2273, 0.2362, 0.2727, 0.3149, 0.1364, 0.2362, 0.04545, 0.2362, 0.09091, 0.3149, 0.8636, 0.2362, 0.7727, 0.2362, 0.8182, 0.3149, 0.6818, 0.2362, 0.5909, 0.2362, 0.6364, 0.3149])
me_icosphere.use_remesh_fix_poles = True
me_icosphere.use_remesh_preserve_attributes = False
me_icosphere.use_mirror_vertex_groups = False
me_icosphere.update()
me_cube_013 = bpy.data.meshes.new('Cube.013')
me_cube_013.from_pydata([(0.9521, -0.2362, -0.4179), (1.579, -0.2362, 0.2362), (0.9521, 0.2362, -0.4179), (1.579, 0.2362, 0.2362), (1.288, -0.2362, -0.7502), (2.052, -0.2362, 0.2362), (1.288, 0.2362, -0.7502), (2.052, 0.2362, 0.2362), (-0.9521, -0.2362, -0.4179), (-1.579, -0.2362, 0.2362), (-0.9521, 0.2362, -0.4179), (-1.579, 0.2362, 0.2362), (-1.288, -0.2362, -0.7502), (-2.052, -0.2362, 0.2362), (-1.288, 0.2362, -0.7502), (-2.052, 0.2362, 0.2362), (0.0, -0.2362, -0.7502), (0.0, 0.2362, -0.7502), (0.0, -0.2362, -0.4179), (0.0, 0.2362, -0.4179)], [], [(0, 1, 3, 2), (2, 3, 7, 6), (6, 7, 5, 4), (4, 5, 1, 0), (7, 3, 1, 5), (0, 2, 19, 18), (2, 6, 17, 19), (6, 4, 16, 17), (4, 0, 18, 16), (8, 10, 11, 9), (10, 14, 15, 11), (14, 12, 13, 15), (12, 8, 9, 13), (15, 13, 9, 11), (8, 18, 19, 10), (10, 19, 17, 14), (14, 17, 16, 12), (12, 16, 18, 8)])
_uv = me_cube_013.uv_layers.new(name='UVMap')
_uv.uv.foreach_set('vector', [0.375, 0.0, 0.625, 0.0, 0.625, 0.25, 0.375, 0.25, 0.375, 0.25, 0.625, 0.25, 0.625, 0.5, 0.375, 0.5, 0.375, 0.5, 0.625, 0.5, 0.625, 0.75, 0.375, 0.75, 0.375, 0.75, 0.625, 0.75, 0.625, 1.0, 0.375, 1.0, 0.625, 0.5, 0.875, 0.5, 0.875, 0.75, 0.625, 0.75, 0.375, 0.0, 0.375, 0.25, 0.375, 0.25, 0.375, 0.0, 0.375, 0.25, 0.375, 0.5, 0.375, 0.5, 0.375, 0.25, 0.375, 0.5, 0.375, 0.75, 0.375, 0.75, 0.375, 0.5, 0.375, 0.75, 0.375, 1.0, 0.375, 1.0, 0.375, 0.75, 0.375, 0.0, 0.375, 0.25, 0.625, 0.25, 0.625, 0.0, 0.375, 0.25, 0.375, 0.5, 0.625, 0.5, 0.625, 0.25, 0.375, 0.5, 0.375, 0.75, 0.625, 0.75, 0.625, 0.5, 0.375, 0.75, 0.375, 1.0, 0.625, 1.0, 0.625, 0.75, 0.625, 0.5, 0.625, 0.75, 0.875, 0.75, 0.875, 0.5, 0.375, 0.0, 0.375, 0.0, 0.375, 0.25, 0.375, 0.25, 0.375, 0.25, 0.375, 0.25, 0.375, 0.5, 0.375, 0.5, 0.375, 0.5, 0.375, 0.5, 0.375, 0.75, 0.375, 0.75, 0.375, 0.75, 0.375, 0.75, 0.375, 1.0, 0.375, 1.0])
me_cube_013.use_remesh_fix_poles = True
me_cube_013.use_remesh_preserve_attributes = False
me_cube_013.use_mirror_vertex_groups = False
me_cube_013.update()

# ---- objects
ob_cylinder = bpy.data.objects.new('Cylinder', me_cylinder)
ob_cube = bpy.data.objects.new('Cube', me_cube_001)
ob_cube_001 = bpy.data.objects.new('Cube.001', me_cube_005)
ob_cube_002 = bpy.data.objects.new('Cube.002', me_cube_006)
ob_cube_003 = bpy.data.objects.new('Cube.003', me_cube_007)
ob_cube_004 = bpy.data.objects.new('Cube.004', me_cube_008)
ob_cube_005 = bpy.data.objects.new('Cube.005', me_cube_009)
ob_cube_006 = bpy.data.objects.new('Cube.006', me_cube_010)
ob_cube_007 = bpy.data.objects.new('Cube.007', me_cube_011)
ob_cube_008 = bpy.data.objects.new('Cube.008', me_cube_012)
ob_icosphere = bpy.data.objects.new('Icosphere', me_icosphere)
ob_cube_009 = bpy.data.objects.new('Cube.009', me_cube_013)

# ---- transforms, parenting, visibility, modifiers, constraints
ob_cylinder.location = (0.0, 0.0, 0.0)
ob_cylinder.scale = (2.861, 2.861, 0.1951)
ob_cylinder.lineart.crease_threshold = 0.0
_m = ob_cylinder.modifiers.new('Auto Smooth', 'NODES')
_m.node_group = ng_auto_smooth
_gi = [s.identifier for s in ng_auto_smooth.interface.items_tree if s.item_type == 'SOCKET' and s.in_out == 'INPUT']
_m[_gi[1]] = 0.5236  # Angle
ob_cube.location = (0.7099, 0.004012, 0.01782)
ob_cube.lineart.crease_threshold = 0.0
ob_cube_001.location = (1.332, 0.004012, 0.01782)
ob_cube_001.lineart.crease_threshold = 0.0
ob_cube_002.location = (1.953, 0.004012, 0.01782)
ob_cube_002.lineart.crease_threshold = 0.0
ob_cube_003.location = (2.578, 0.004012, 0.01782)
ob_cube_003.lineart.crease_threshold = 0.0
ob_cube_004.location = (0.07546, 0.004012, 0.01782)
ob_cube_004.lineart.crease_threshold = 0.0
ob_cube_005.location = (-0.5515, 0.004012, 0.01782)
ob_cube_005.lineart.crease_threshold = 0.0
ob_cube_006.location = (-1.182, 0.004012, 0.01782)
ob_cube_006.lineart.crease_threshold = 0.0
ob_cube_007.location = (-1.816, 0.004012, 0.01782)
ob_cube_007.lineart.crease_threshold = 0.0
ob_cube_008.location = (-2.445, 0.004012, 0.01782)
ob_cube_008.lineart.crease_threshold = 0.0
ob_icosphere.location = (0.0, 0.0, 0.0)
ob_icosphere.scale = (0.5866, 0.5866, 0.5866)
ob_icosphere.lineart.crease_threshold = 0.0
ob_cube_009.location = (0.0, 0.0, -0.2917)
ob_cube_009.lineart.crease_threshold = 0.0

# ---- collection membership
col_collection.objects.link(ob_cylinder)
col_collection.objects.link(ob_cube)
col_collection.objects.link(ob_cube_001)
col_collection.objects.link(ob_cube_002)
col_collection.objects.link(ob_cube_003)
col_collection.objects.link(ob_cube_004)
col_collection.objects.link(ob_cube_005)
col_collection.objects.link(ob_cube_006)
col_collection.objects.link(ob_cube_007)
col_collection.objects.link(ob_cube_008)
col_collection.objects.link(ob_icosphere)
col_collection.objects.link(ob_cube_009)

# ---- scene / render settings (as saved in the file)
scene.frame_start = 1; scene.frame_end = 250; scene.frame_set(1)
scene.render.engine = 'BLENDER_EEVEE_NEXT'
scene.cycles.use_denoising = False
scene.cycles.samples = 128
scene.cycles.sampling_pattern = 'TABULATED_SOBOL'
scene.cycles.use_adaptive_sampling = False
scene.cycles.use_light_tree = False
scene.view_settings.view_transform = 'Filmic'
bpy.context.view_layer.update()

# ---- added for rendering (the .blend has no active camera and no usable light): camera, sun
cam_auto = bpy.data.cameras.new('AutoCamera')
cam_auto.lens = 50.0
cam_auto.sensor_width = 36.0
cam_auto.clip_end = 1000.0
ob_auto_camera = bpy.data.objects.new('AutoCamera', cam_auto)
scene.collection.objects.link(ob_auto_camera)
ob_auto_camera.location = (7.63749, -9.16499, 5.88232)
ob_auto_camera.rotation_euler = (1.09748, -7.21219e-08, 0.694738)
scene.camera = ob_auto_camera
light_auto_sun = bpy.data.lights.new('AutoSun', 'SUN')
light_auto_sun.energy = 3.0
light_auto_sun.angle = 0.0523599
ob_auto_sun = bpy.data.objects.new('AutoSun', light_auto_sun)
scene.collection.objects.link(ob_auto_sun)
ob_auto_sun.rotation_euler = (0.872665, 0.174533, 0.523599)
bpy.context.view_layer.update()

